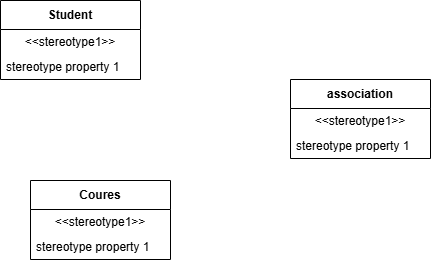

The diagram above was exported from draw.io. Its source (the exported page's mxGraphModel, read from the mxfile embedded in the PNG):
<mxGraphModel dx="872" dy="431" grid="1" gridSize="10" guides="1" tooltips="1" connect="1" arrows="1" fold="1" page="1" pageScale="1" pageWidth="827" pageHeight="1169" math="0" shadow="0">
  <root>
    <mxCell id="0" />
    <mxCell id="1" parent="0" />
    <mxCell id="PSJVcNRsxbB8CHvfRCzQ-1" parent="1" style="swimlane;fontStyle=1;align=center;verticalAlign=middle;childLayout=stackLayout;horizontal=1;startSize=29;horizontalStack=0;resizeParent=1;resizeParentMax=0;resizeLast=0;collapsible=0;marginBottom=0;html=1;whiteSpace=wrap;" value="association" vertex="1">
      <mxGeometry height="79" width="140" x="640" y="139" as="geometry" />
    </mxCell>
    <mxCell id="PSJVcNRsxbB8CHvfRCzQ-2" parent="PSJVcNRsxbB8CHvfRCzQ-1" style="text;html=1;strokeColor=none;fillColor=none;align=center;verticalAlign=middle;spacingLeft=4;spacingRight=4;overflow=hidden;rotatable=0;points=[[0,0.5],[1,0.5]];portConstraint=eastwest;whiteSpace=wrap;" value="&amp;lt;&amp;lt;stereotype1&amp;gt;&amp;gt;" vertex="1">
      <mxGeometry height="25" width="140" y="29" as="geometry" />
    </mxCell>
    <mxCell id="PSJVcNRsxbB8CHvfRCzQ-3" parent="PSJVcNRsxbB8CHvfRCzQ-1" style="text;html=1;strokeColor=none;fillColor=none;align=left;verticalAlign=middle;spacingLeft=4;spacingRight=4;overflow=hidden;rotatable=0;points=[[0,0.5],[1,0.5]];portConstraint=eastwest;whiteSpace=wrap;" value="stereotype property 1" vertex="1">
      <mxGeometry height="25" width="140" y="54" as="geometry" />
    </mxCell>
    <mxCell id="PSJVcNRsxbB8CHvfRCzQ-4" parent="1" style="swimlane;fontStyle=1;align=center;verticalAlign=middle;childLayout=stackLayout;horizontal=1;startSize=29;horizontalStack=0;resizeParent=1;resizeParentMax=0;resizeLast=0;collapsible=0;marginBottom=0;html=1;whiteSpace=wrap;" value="Coures" vertex="1">
      <mxGeometry height="79" width="140" x="380" y="240" as="geometry" />
    </mxCell>
    <mxCell id="PSJVcNRsxbB8CHvfRCzQ-5" parent="PSJVcNRsxbB8CHvfRCzQ-4" style="text;html=1;strokeColor=none;fillColor=none;align=center;verticalAlign=middle;spacingLeft=4;spacingRight=4;overflow=hidden;rotatable=0;points=[[0,0.5],[1,0.5]];portConstraint=eastwest;whiteSpace=wrap;" value="&amp;lt;&amp;lt;stereotype1&amp;gt;&amp;gt;" vertex="1">
      <mxGeometry height="25" width="140" y="29" as="geometry" />
    </mxCell>
    <mxCell id="PSJVcNRsxbB8CHvfRCzQ-6" parent="PSJVcNRsxbB8CHvfRCzQ-4" style="text;html=1;strokeColor=none;fillColor=none;align=left;verticalAlign=middle;spacingLeft=4;spacingRight=4;overflow=hidden;rotatable=0;points=[[0,0.5],[1,0.5]];portConstraint=eastwest;whiteSpace=wrap;" value="stereotype property 1" vertex="1">
      <mxGeometry height="25" width="140" y="54" as="geometry" />
    </mxCell>
    <mxCell id="PSJVcNRsxbB8CHvfRCzQ-7" parent="1" style="swimlane;fontStyle=1;align=center;verticalAlign=middle;childLayout=stackLayout;horizontal=1;startSize=29;horizontalStack=0;resizeParent=1;resizeParentMax=0;resizeLast=0;collapsible=0;marginBottom=0;html=1;whiteSpace=wrap;" value="Student" vertex="1">
      <mxGeometry height="79" width="140" x="350" y="60" as="geometry" />
    </mxCell>
    <mxCell id="PSJVcNRsxbB8CHvfRCzQ-8" parent="PSJVcNRsxbB8CHvfRCzQ-7" style="text;html=1;strokeColor=none;fillColor=none;align=center;verticalAlign=middle;spacingLeft=4;spacingRight=4;overflow=hidden;rotatable=0;points=[[0,0.5],[1,0.5]];portConstraint=eastwest;whiteSpace=wrap;" value="&amp;lt;&amp;lt;stereotype1&amp;gt;&amp;gt;" vertex="1">
      <mxGeometry height="25" width="140" y="29" as="geometry" />
    </mxCell>
    <mxCell id="PSJVcNRsxbB8CHvfRCzQ-9" parent="PSJVcNRsxbB8CHvfRCzQ-7" style="text;html=1;strokeColor=none;fillColor=none;align=left;verticalAlign=middle;spacingLeft=4;spacingRight=4;overflow=hidden;rotatable=0;points=[[0,0.5],[1,0.5]];portConstraint=eastwest;whiteSpace=wrap;" value="stereotype property 1" vertex="1">
      <mxGeometry height="25" width="140" y="54" as="geometry" />
    </mxCell>
  </root>
</mxGraphModel>